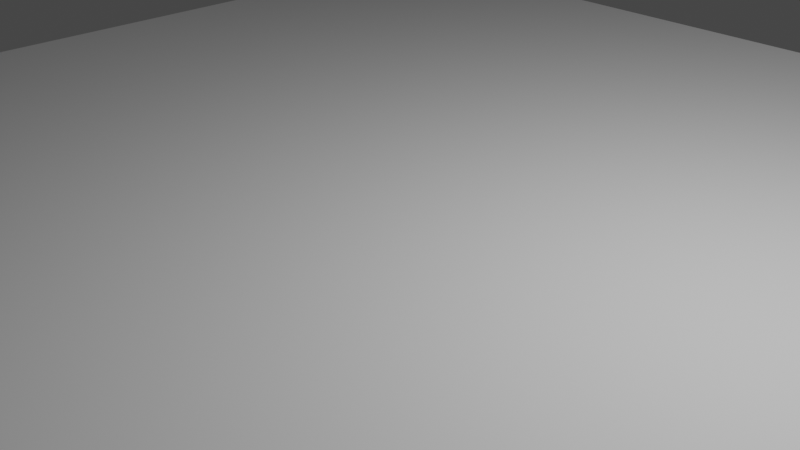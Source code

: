 # Source: SceeneBG.blend  (saved by Blender 4.5.87; exported with 4.5.12 LTS)
import bpy
from mathutils import Matrix  # noqa: F401  (used for matrix-valued properties, if any)

bpy.ops.wm.read_factory_settings(use_empty=True)
scene = bpy.context.scene
scene.name = 'Scene'

# ---- collections
col_collection = bpy.data.collections.new('Collection'); scene.collection.children.link(col_collection)

# ---- world
world_world = bpy.data.worlds.new('World'); scene.world = world_world
world_world.use_nodes = True; world_world.node_tree.nodes.clear()
_N = world_world.node_tree.nodes; _L = world_world.node_tree.links
n0 = _N.new('ShaderNodeOutputWorld'); n0.name = 'World Output'; n0.location = (300, 300)
n1 = _N.new('ShaderNodeBackground'); n1.name = 'Background'; n1.location = (10, 300)
n1.inputs[0].default_value = (0.05088, 0.05088, 0.05088, 1.0)
_L.new(n1.outputs[0], n0.inputs[0])
n0.is_active_output = True
world_world.color = (0.05088, 0.05088, 0.05088)
world_world.use_sun_shadow = False
world_world.sun_shadow_jitter_overblur = 0.0

# ---- cameras
cam_camera = bpy.data.cameras.new('Camera')
cam_camera.clip_end = 100.0
cam_camera.ortho_scale = 7.314

# ---- lights
light_light = bpy.data.lights.new('Light', 'POINT')
light_light.transmission_factor = 0.0
light_light.energy = 1000.0
light_light.shadow_soft_size = 0.1
light_light.shadow_maximum_resolution = 0.006
light_light.use_absolute_resolution = True

# ---- meshes
me_plane = bpy.data.meshes.new('Plane')
me_plane.from_pydata([(-1.0, -1.0, 0.0), (1.0, -1.0, 0.0), (-1.0, 1.0, 0.0), (1.0, 1.0, 0.0)], [], [(0, 1, 3, 2)])
_uv = me_plane.uv_layers.new(name='UVMap')
_uv.uv.foreach_set('vector', [0.0, 0.0, 1.0, 0.0, 1.0, 1.0, 0.0, 1.0])
me_plane.update()

# ---- objects
ob_light = bpy.data.objects.new('Light', light_light)
ob_camera = bpy.data.objects.new('Camera', cam_camera)
ob_plane = bpy.data.objects.new('Plane', me_plane)

# ---- transforms, parenting, visibility, modifiers, constraints
ob_light.location = (4.076, 1.005, 5.904)
ob_light.rotation_euler = (0.6503, 0.05522, 1.866)
ob_light.lock_rotations_4d = False
ob_light.empty_display_type = 'ARROWS'
ob_light.color = (0.0, 0.0, 0.0, 0.0)
ob_light.lineart.crease_threshold = 0.0
ob_camera.location = (7.359, -6.926, 4.958)
ob_camera.rotation_euler = (1.109, 0.0, 0.8149)
ob_camera.lock_rotations_4d = False
ob_camera.empty_display_type = 'ARROWS'
ob_camera.color = (0.0, 0.0, 0.0, 0.0)
ob_camera.display_type = 'WIRE'
ob_camera.lineart.crease_threshold = 0.0
ob_plane.location = (0.0, 0.0, 0.0)
ob_plane.scale = (7.991, 7.991, 7.991)

# ---- collection membership
col_collection.objects.link(ob_light)
col_collection.objects.link(ob_camera)
col_collection.objects.link(ob_plane)

# ---- scene / render settings (as saved in the file)
scene.camera = ob_camera
scene.frame_start = 1; scene.frame_end = 250; scene.frame_set(1)
scene.render.engine = 'BLENDER_EEVEE_NEXT'
scene.view_settings.view_transform = 'Filmic'
bpy.context.view_layer.update()
